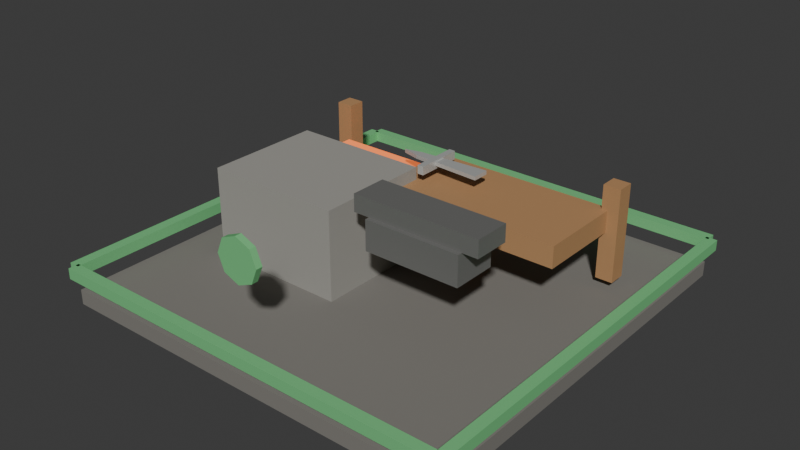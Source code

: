# Source: t3_weapon_smith.blend  (saved by Blender 5.1.30; exported with 4.5.12 LTS)
import bpy
from mathutils import Matrix  # noqa: F401  (used for matrix-valued properties, if any)

bpy.ops.wm.read_factory_settings(use_empty=True)
scene = bpy.context.scene
scene.name = 'Scene'

# ---- materials (node trees are filled in below, after node groups)
mat_darkstone = bpy.data.materials.new('DarkStone')
mat_darkstone.diffuse_color = (0.21, 0.2, 0.18, 1.0)
mat_stone = bpy.data.materials.new('Stone')
mat_stone.diffuse_color = (0.34, 0.33, 0.3, 1.0)
mat_hotforgeglow = bpy.data.materials.new('HotForgeGlow')
mat_hotforgeglow.diffuse_color = (0.95, 0.28, 0.08, 1.0)
mat_darkmetal = bpy.data.materials.new('DarkMetal')
mat_darkmetal.diffuse_color = (0.24, 0.24, 0.23, 1.0)
mat_wood = bpy.data.materials.new('Wood')
mat_wood.diffuse_color = (0.46, 0.25, 0.11, 1.0)
mat_metal = bpy.data.materials.new('Metal')
mat_metal.diffuse_color = (0.6, 0.61, 0.59, 1.0)
mat_t3tieraccent = bpy.data.materials.new('T3TierAccent')
mat_t3tieraccent.diffuse_color = (0.2, 0.62, 0.25, 1.0)

# ---- material node trees
mat_darkstone.use_nodes = True; mat_darkstone.node_tree.nodes.clear()
_N = mat_darkstone.node_tree.nodes; _L = mat_darkstone.node_tree.links
n0 = _N.new('ShaderNodeBsdfPrincipled'); n0.name = 'Principled BSDF'; n0.location = (-200, 100)
n0.inputs[0].default_value = (0.21, 0.2, 0.18, 1.0)
n0.inputs[2].default_value = 0.9
n1 = _N.new('ShaderNodeOutputMaterial'); n1.name = 'Material Output'; n1.location = (200, 100)
_L.new(n0.outputs[0], n1.inputs[0])
n1.is_active_output = True
mat_stone.use_nodes = True; mat_stone.node_tree.nodes.clear()
_N = mat_stone.node_tree.nodes; _L = mat_stone.node_tree.links
n0 = _N.new('ShaderNodeBsdfPrincipled'); n0.name = 'Principled BSDF'; n0.location = (-200, 100)
n0.inputs[0].default_value = (0.34, 0.33, 0.3, 1.0)
n0.inputs[2].default_value = 0.82
n1 = _N.new('ShaderNodeOutputMaterial'); n1.name = 'Material Output'; n1.location = (200, 100)
_L.new(n0.outputs[0], n1.inputs[0])
n1.is_active_output = True
mat_hotforgeglow.use_nodes = True; mat_hotforgeglow.node_tree.nodes.clear()
_N = mat_hotforgeglow.node_tree.nodes; _L = mat_hotforgeglow.node_tree.links
n0 = _N.new('ShaderNodeBsdfPrincipled'); n0.name = 'Principled BSDF'; n0.location = (-200, 100)
n0.inputs[0].default_value = (0.95, 0.28, 0.08, 1.0)
n0.inputs[2].default_value = 0.35
n0.inputs[27].default_value = (0.95, 0.18, 0.04, 1.0)
n0.inputs[28].default_value = 0.75
n1 = _N.new('ShaderNodeOutputMaterial'); n1.name = 'Material Output'; n1.location = (200, 100)
_L.new(n0.outputs[0], n1.inputs[0])
n1.is_active_output = True
mat_darkmetal.use_nodes = True; mat_darkmetal.node_tree.nodes.clear()
_N = mat_darkmetal.node_tree.nodes; _L = mat_darkmetal.node_tree.links
n0 = _N.new('ShaderNodeBsdfPrincipled'); n0.name = 'Principled BSDF'; n0.location = (-200, 100)
n0.inputs[0].default_value = (0.24, 0.24, 0.23, 1.0)
n0.inputs[1].default_value = 0.4
n0.inputs[2].default_value = 0.34
n1 = _N.new('ShaderNodeOutputMaterial'); n1.name = 'Material Output'; n1.location = (200, 100)
_L.new(n0.outputs[0], n1.inputs[0])
n1.is_active_output = True
mat_wood.use_nodes = True; mat_wood.node_tree.nodes.clear()
_N = mat_wood.node_tree.nodes; _L = mat_wood.node_tree.links
n0 = _N.new('ShaderNodeBsdfPrincipled'); n0.name = 'Principled BSDF'; n0.location = (-200, 100)
n0.inputs[0].default_value = (0.46, 0.25, 0.11, 1.0)
n0.inputs[2].default_value = 0.75
n1 = _N.new('ShaderNodeOutputMaterial'); n1.name = 'Material Output'; n1.location = (200, 100)
_L.new(n0.outputs[0], n1.inputs[0])
n1.is_active_output = True
mat_metal.use_nodes = True; mat_metal.node_tree.nodes.clear()
_N = mat_metal.node_tree.nodes; _L = mat_metal.node_tree.links
n0 = _N.new('ShaderNodeBsdfPrincipled'); n0.name = 'Principled BSDF'; n0.location = (-200, 100)
n0.inputs[0].default_value = (0.6, 0.61, 0.59, 1.0)
n0.inputs[1].default_value = 0.35
n0.inputs[2].default_value = 0.32
n1 = _N.new('ShaderNodeOutputMaterial'); n1.name = 'Material Output'; n1.location = (200, 100)
_L.new(n0.outputs[0], n1.inputs[0])
n1.is_active_output = True
mat_t3tieraccent.use_nodes = True; mat_t3tieraccent.node_tree.nodes.clear()
_N = mat_t3tieraccent.node_tree.nodes; _L = mat_t3tieraccent.node_tree.links
n0 = _N.new('ShaderNodeBsdfPrincipled'); n0.name = 'Principled BSDF'; n0.location = (-200, 100)
n0.inputs[0].default_value = (0.2, 0.62, 0.25, 1.0)
n0.inputs[1].default_value = 0.1
n0.inputs[2].default_value = 0.52
n1 = _N.new('ShaderNodeOutputMaterial'); n1.name = 'Material Output'; n1.location = (200, 100)
_L.new(n0.outputs[0], n1.inputs[0])
n1.is_active_output = True

# ---- world
world_world = bpy.data.worlds.new('World'); scene.world = world_world
world_world.use_nodes = True; world_world.node_tree.nodes.clear()
_N = world_world.node_tree.nodes; _L = world_world.node_tree.links
n0 = _N.new('ShaderNodeOutputWorld'); n0.name = 'World Output'; n0.location = (200, 100)
n1 = _N.new('ShaderNodeBackground'); n1.name = 'Background'; n1.location = (-200, 100)
n1.inputs[0].default_value = (0.05088, 0.05088, 0.05088, 1.0)
_L.new(n1.outputs[0], n0.inputs[0])
n0.is_active_output = True
world_world.color = (0.05088, 0.05088, 0.05088)
world_world.sun_shadow_jitter_overblur = 0.0

# ---- meshes
me_footprintbase_mesh = bpy.data.meshes.new('FootprintBase_Mesh')
me_footprintbase_mesh.from_pydata([(-1.9, -1.9, -0.07), (-1.9, -1.9, 0.07), (-1.9, 1.9, -0.07), (-1.9, 1.9, 0.07), (1.9, -1.9, -0.07), (1.9, -1.9, 0.07), (1.9, 1.9, -0.07), (1.9, 1.9, 0.07)], [], [(0, 1, 3, 2), (2, 3, 7, 6), (6, 7, 5, 4), (4, 5, 1, 0), (2, 6, 4, 0), (7, 3, 1, 5)])
_uv = me_footprintbase_mesh.uv_layers.new(name='UVMap')
_uv.uv.foreach_set('vector', [0.375, 0.0, 0.625, 0.0, 0.625, 0.25, 0.375, 0.25, 0.375, 0.25, 0.625, 0.25, 0.625, 0.5, 0.375, 0.5, 0.375, 0.5, 0.625, 0.5, 0.625, 0.75, 0.375, 0.75, 0.375, 0.75, 0.625, 0.75, 0.625, 1.0, 0.375, 1.0, 0.125, 0.5, 0.375, 0.5, 0.375, 0.75, 0.125, 0.75, 0.625, 0.5, 0.875, 0.5, 0.875, 0.75, 0.625, 0.75])
me_footprintbase_mesh.materials.append(mat_darkstone)
me_footprintbase_mesh.update()
me_forgebody_mesh = bpy.data.meshes.new('ForgeBody_Mesh')
me_forgebody_mesh.from_pydata([(-0.65, -0.55, -0.425), (-0.65, -0.55, 0.425), (-0.65, 0.55, -0.425), (-0.65, 0.55, 0.425), (0.65, -0.55, -0.425), (0.65, -0.55, 0.425), (0.65, 0.55, -0.425), (0.65, 0.55, 0.425)], [], [(0, 1, 3, 2), (2, 3, 7, 6), (6, 7, 5, 4), (4, 5, 1, 0), (2, 6, 4, 0), (7, 3, 1, 5)])
_uv = me_forgebody_mesh.uv_layers.new(name='UVMap')
_uv.uv.foreach_set('vector', [0.375, 0.0, 0.625, 0.0, 0.625, 0.25, 0.375, 0.25, 0.375, 0.25, 0.625, 0.25, 0.625, 0.5, 0.375, 0.5, 0.375, 0.5, 0.625, 0.5, 0.625, 0.75, 0.375, 0.75, 0.375, 0.75, 0.625, 0.75, 0.625, 1.0, 0.375, 1.0, 0.125, 0.5, 0.375, 0.5, 0.375, 0.75, 0.125, 0.75, 0.625, 0.5, 0.875, 0.5, 0.875, 0.75, 0.625, 0.75])
me_forgebody_mesh.materials.append(mat_stone)
me_forgebody_mesh.update()
me_forgeglow_mesh = bpy.data.meshes.new('ForgeGlow_Mesh')
me_forgeglow_mesh.from_pydata([(-0.475, -0.35, -0.09), (-0.475, -0.35, 0.09), (-0.475, 0.35, -0.09), (-0.475, 0.35, 0.09), (0.475, -0.35, -0.09), (0.475, -0.35, 0.09), (0.475, 0.35, -0.09), (0.475, 0.35, 0.09)], [], [(0, 1, 3, 2), (2, 3, 7, 6), (6, 7, 5, 4), (4, 5, 1, 0), (2, 6, 4, 0), (7, 3, 1, 5)])
_uv = me_forgeglow_mesh.uv_layers.new(name='UVMap')
_uv.uv.foreach_set('vector', [0.375, 0.0, 0.625, 0.0, 0.625, 0.25, 0.375, 0.25, 0.375, 0.25, 0.625, 0.25, 0.625, 0.5, 0.375, 0.5, 0.375, 0.5, 0.625, 0.5, 0.625, 0.75, 0.375, 0.75, 0.375, 0.75, 0.625, 0.75, 0.625, 1.0, 0.375, 1.0, 0.125, 0.5, 0.375, 0.5, 0.375, 0.75, 0.125, 0.75, 0.625, 0.5, 0.875, 0.5, 0.875, 0.75, 0.625, 0.75])
me_forgeglow_mesh.materials.append(mat_hotforgeglow)
me_forgeglow_mesh.update()
me_anvilbody_mesh = bpy.data.meshes.new('AnvilBody_Mesh')
me_anvilbody_mesh.from_pydata([(-0.45, -0.21, -0.14), (-0.45, -0.21, 0.14), (-0.45, 0.21, -0.14), (-0.45, 0.21, 0.14), (0.45, -0.21, -0.14), (0.45, -0.21, 0.14), (0.45, 0.21, -0.14), (0.45, 0.21, 0.14)], [], [(0, 1, 3, 2), (2, 3, 7, 6), (6, 7, 5, 4), (4, 5, 1, 0), (2, 6, 4, 0), (7, 3, 1, 5)])
_uv = me_anvilbody_mesh.uv_layers.new(name='UVMap')
_uv.uv.foreach_set('vector', [0.375, 0.0, 0.625, 0.0, 0.625, 0.25, 0.375, 0.25, 0.375, 0.25, 0.625, 0.25, 0.625, 0.5, 0.375, 0.5, 0.375, 0.5, 0.625, 0.5, 0.625, 0.75, 0.375, 0.75, 0.375, 0.75, 0.625, 0.75, 0.625, 1.0, 0.375, 1.0, 0.125, 0.5, 0.375, 0.5, 0.375, 0.75, 0.125, 0.75, 0.625, 0.5, 0.875, 0.5, 0.875, 0.75, 0.625, 0.75])
me_anvilbody_mesh.materials.append(mat_darkmetal)
me_anvilbody_mesh.update()
me_anviltop_mesh = bpy.data.meshes.new('AnvilTop_Mesh')
me_anviltop_mesh.from_pydata([(-0.6, -0.17, -0.08), (-0.6, -0.17, 0.08), (-0.6, 0.17, -0.08), (-0.6, 0.17, 0.08), (0.6, -0.17, -0.08), (0.6, -0.17, 0.08), (0.6, 0.17, -0.08), (0.6, 0.17, 0.08)], [], [(0, 1, 3, 2), (2, 3, 7, 6), (6, 7, 5, 4), (4, 5, 1, 0), (2, 6, 4, 0), (7, 3, 1, 5)])
_uv = me_anviltop_mesh.uv_layers.new(name='UVMap')
_uv.uv.foreach_set('vector', [0.375, 0.0, 0.625, 0.0, 0.625, 0.25, 0.375, 0.25, 0.375, 0.25, 0.625, 0.25, 0.625, 0.5, 0.375, 0.5, 0.375, 0.5, 0.625, 0.5, 0.625, 0.75, 0.375, 0.75, 0.375, 0.75, 0.625, 0.75, 0.625, 1.0, 0.375, 1.0, 0.125, 0.5, 0.375, 0.5, 0.375, 0.75, 0.125, 0.75, 0.625, 0.5, 0.875, 0.5, 0.875, 0.75, 0.625, 0.75])
me_anviltop_mesh.materials.append(mat_darkmetal)
me_anviltop_mesh.update()
me_worktable_mesh = bpy.data.meshes.new('WorkTable_Mesh')
me_worktable_mesh.from_pydata([(-0.875, -0.425, -0.1), (-0.875, -0.425, 0.1), (-0.875, 0.425, -0.1), (-0.875, 0.425, 0.1), (0.875, -0.425, -0.1), (0.875, -0.425, 0.1), (0.875, 0.425, -0.1), (0.875, 0.425, 0.1)], [], [(0, 1, 3, 2), (2, 3, 7, 6), (6, 7, 5, 4), (4, 5, 1, 0), (2, 6, 4, 0), (7, 3, 1, 5)])
_uv = me_worktable_mesh.uv_layers.new(name='UVMap')
_uv.uv.foreach_set('vector', [0.375, 0.0, 0.625, 0.0, 0.625, 0.25, 0.375, 0.25, 0.375, 0.25, 0.625, 0.25, 0.625, 0.5, 0.375, 0.5, 0.375, 0.5, 0.625, 0.5, 0.625, 0.75, 0.375, 0.75, 0.375, 0.75, 0.625, 0.75, 0.625, 1.0, 0.375, 1.0, 0.125, 0.5, 0.375, 0.5, 0.375, 0.75, 0.125, 0.75, 0.625, 0.5, 0.875, 0.5, 0.875, 0.75, 0.625, 0.75])
me_worktable_mesh.materials.append(mat_wood)
me_worktable_mesh.update()
me_rackpostl_mesh = bpy.data.meshes.new('RackPostL_Mesh')
me_rackpostl_mesh.from_pydata([(-0.08, -0.08, -0.43), (-0.08, -0.08, 0.43), (-0.08, 0.08, -0.43), (-0.08, 0.08, 0.43), (0.08, -0.08, -0.43), (0.08, -0.08, 0.43), (0.08, 0.08, -0.43), (0.08, 0.08, 0.43)], [], [(0, 1, 3, 2), (2, 3, 7, 6), (6, 7, 5, 4), (4, 5, 1, 0), (2, 6, 4, 0), (7, 3, 1, 5)])
_uv = me_rackpostl_mesh.uv_layers.new(name='UVMap')
_uv.uv.foreach_set('vector', [0.375, 0.0, 0.625, 0.0, 0.625, 0.25, 0.375, 0.25, 0.375, 0.25, 0.625, 0.25, 0.625, 0.5, 0.375, 0.5, 0.375, 0.5, 0.625, 0.5, 0.625, 0.75, 0.375, 0.75, 0.375, 0.75, 0.625, 0.75, 0.625, 1.0, 0.375, 1.0, 0.125, 0.5, 0.375, 0.5, 0.375, 0.75, 0.125, 0.75, 0.625, 0.5, 0.875, 0.5, 0.875, 0.75, 0.625, 0.75])
me_rackpostl_mesh.materials.append(mat_wood)
me_rackpostl_mesh.update()
me_rackpostr_mesh = bpy.data.meshes.new('RackPostR_Mesh')
me_rackpostr_mesh.from_pydata([(-0.08, -0.08, -0.43), (-0.08, -0.08, 0.43), (-0.08, 0.08, -0.43), (-0.08, 0.08, 0.43), (0.08, -0.08, -0.43), (0.08, -0.08, 0.43), (0.08, 0.08, -0.43), (0.08, 0.08, 0.43)], [], [(0, 1, 3, 2), (2, 3, 7, 6), (6, 7, 5, 4), (4, 5, 1, 0), (2, 6, 4, 0), (7, 3, 1, 5)])
_uv = me_rackpostr_mesh.uv_layers.new(name='UVMap')
_uv.uv.foreach_set('vector', [0.375, 0.0, 0.625, 0.0, 0.625, 0.25, 0.375, 0.25, 0.375, 0.25, 0.625, 0.25, 0.625, 0.5, 0.375, 0.5, 0.375, 0.5, 0.625, 0.5, 0.625, 0.75, 0.375, 0.75, 0.375, 0.75, 0.625, 0.75, 0.625, 1.0, 0.375, 1.0, 0.125, 0.5, 0.375, 0.5, 0.375, 0.75, 0.125, 0.75, 0.625, 0.5, 0.875, 0.5, 0.875, 0.75, 0.625, 0.75])
me_rackpostr_mesh.materials.append(mat_wood)
me_rackpostr_mesh.update()
me_swordblankblade_mesh = bpy.data.meshes.new('SwordBlankBlade_Mesh')
me_swordblankblade_mesh.from_pydata([(-0.08, 0.0, 0.9925), (-0.04, 0.66, 0.9925), (0.0, 0.82, 0.9925), (0.04, 0.66, 0.9925), (0.08, 0.0, 0.9925), (-0.08, 0.0, 1.028), (-0.04, 0.66, 1.028), (0.0, 0.82, 1.028), (0.04, 0.66, 1.028), (0.08, 0.0, 1.028)], [], [(4, 3, 2, 1, 0), (5, 6, 7, 8, 9), (0, 1, 6, 5), (1, 2, 7, 6), (2, 3, 8, 7), (3, 4, 9, 8), (4, 0, 5, 9)])
me_swordblankblade_mesh.materials.append(mat_metal)
me_swordblankblade_mesh.update()
me_swordblankguard_mesh = bpy.data.meshes.new('SwordBlankGuard_Mesh')
me_swordblankguard_mesh.from_pydata([(-0.22, -0.03, -0.04), (-0.22, -0.03, 0.04), (-0.22, 0.03, -0.04), (-0.22, 0.03, 0.04), (0.22, -0.03, -0.04), (0.22, -0.03, 0.04), (0.22, 0.03, -0.04), (0.22, 0.03, 0.04)], [], [(0, 1, 3, 2), (2, 3, 7, 6), (6, 7, 5, 4), (4, 5, 1, 0), (2, 6, 4, 0), (7, 3, 1, 5)])
_uv = me_swordblankguard_mesh.uv_layers.new(name='UVMap')
_uv.uv.foreach_set('vector', [0.375, 0.0, 0.625, 0.0, 0.625, 0.25, 0.375, 0.25, 0.375, 0.25, 0.625, 0.25, 0.625, 0.5, 0.375, 0.5, 0.375, 0.5, 0.625, 0.5, 0.625, 0.75, 0.375, 0.75, 0.375, 0.75, 0.625, 0.75, 0.625, 1.0, 0.375, 1.0, 0.125, 0.5, 0.375, 0.5, 0.375, 0.75, 0.125, 0.75, 0.625, 0.5, 0.875, 0.5, 0.875, 0.75, 0.625, 0.75])
me_swordblankguard_mesh.materials.append(mat_metal)
me_swordblankguard_mesh.update()
me_tierfronttrim_mesh = bpy.data.meshes.new('TierFrontTrim_Mesh')
me_tierfronttrim_mesh.from_pydata([(-1.91, -0.05, -0.05), (-1.91, -0.05, 0.05), (-1.91, 0.05, -0.05), (-1.91, 0.05, 0.05), (1.91, -0.05, -0.05), (1.91, -0.05, 0.05), (1.91, 0.05, -0.05), (1.91, 0.05, 0.05)], [], [(0, 1, 3, 2), (2, 3, 7, 6), (6, 7, 5, 4), (4, 5, 1, 0), (2, 6, 4, 0), (7, 3, 1, 5)])
_uv = me_tierfronttrim_mesh.uv_layers.new(name='UVMap')
_uv.uv.foreach_set('vector', [0.375, 0.0, 0.625, 0.0, 0.625, 0.25, 0.375, 0.25, 0.375, 0.25, 0.625, 0.25, 0.625, 0.5, 0.375, 0.5, 0.375, 0.5, 0.625, 0.5, 0.625, 0.75, 0.375, 0.75, 0.375, 0.75, 0.625, 0.75, 0.625, 1.0, 0.375, 1.0, 0.125, 0.5, 0.375, 0.5, 0.375, 0.75, 0.125, 0.75, 0.625, 0.5, 0.875, 0.5, 0.875, 0.75, 0.625, 0.75])
me_tierfronttrim_mesh.materials.append(mat_t3tieraccent)
me_tierfronttrim_mesh.update()
me_tierbacktrim_mesh = bpy.data.meshes.new('TierBackTrim_Mesh')
me_tierbacktrim_mesh.from_pydata([(-1.91, -0.05, -0.05), (-1.91, -0.05, 0.05), (-1.91, 0.05, -0.05), (-1.91, 0.05, 0.05), (1.91, -0.05, -0.05), (1.91, -0.05, 0.05), (1.91, 0.05, -0.05), (1.91, 0.05, 0.05)], [], [(0, 1, 3, 2), (2, 3, 7, 6), (6, 7, 5, 4), (4, 5, 1, 0), (2, 6, 4, 0), (7, 3, 1, 5)])
_uv = me_tierbacktrim_mesh.uv_layers.new(name='UVMap')
_uv.uv.foreach_set('vector', [0.375, 0.0, 0.625, 0.0, 0.625, 0.25, 0.375, 0.25, 0.375, 0.25, 0.625, 0.25, 0.625, 0.5, 0.375, 0.5, 0.375, 0.5, 0.625, 0.5, 0.625, 0.75, 0.375, 0.75, 0.375, 0.75, 0.625, 0.75, 0.625, 1.0, 0.375, 1.0, 0.125, 0.5, 0.375, 0.5, 0.375, 0.75, 0.125, 0.75, 0.625, 0.5, 0.875, 0.5, 0.875, 0.75, 0.625, 0.75])
me_tierbacktrim_mesh.materials.append(mat_t3tieraccent)
me_tierbacktrim_mesh.update()
me_tierlefttrim_mesh = bpy.data.meshes.new('TierLeftTrim_Mesh')
me_tierlefttrim_mesh.from_pydata([(-0.05, -1.91, -0.05), (-0.05, -1.91, 0.05), (-0.05, 1.91, -0.05), (-0.05, 1.91, 0.05), (0.05, -1.91, -0.05), (0.05, -1.91, 0.05), (0.05, 1.91, -0.05), (0.05, 1.91, 0.05)], [], [(0, 1, 3, 2), (2, 3, 7, 6), (6, 7, 5, 4), (4, 5, 1, 0), (2, 6, 4, 0), (7, 3, 1, 5)])
_uv = me_tierlefttrim_mesh.uv_layers.new(name='UVMap')
_uv.uv.foreach_set('vector', [0.375, 0.0, 0.625, 0.0, 0.625, 0.25, 0.375, 0.25, 0.375, 0.25, 0.625, 0.25, 0.625, 0.5, 0.375, 0.5, 0.375, 0.5, 0.625, 0.5, 0.625, 0.75, 0.375, 0.75, 0.375, 0.75, 0.625, 0.75, 0.625, 1.0, 0.375, 1.0, 0.125, 0.5, 0.375, 0.5, 0.375, 0.75, 0.125, 0.75, 0.625, 0.5, 0.875, 0.5, 0.875, 0.75, 0.625, 0.75])
me_tierlefttrim_mesh.materials.append(mat_t3tieraccent)
me_tierlefttrim_mesh.update()
me_tierrighttrim_mesh = bpy.data.meshes.new('TierRightTrim_Mesh')
me_tierrighttrim_mesh.from_pydata([(-0.05, -1.91, -0.05), (-0.05, -1.91, 0.05), (-0.05, 1.91, -0.05), (-0.05, 1.91, 0.05), (0.05, -1.91, -0.05), (0.05, -1.91, 0.05), (0.05, 1.91, -0.05), (0.05, 1.91, 0.05)], [], [(0, 1, 3, 2), (2, 3, 7, 6), (6, 7, 5, 4), (4, 5, 1, 0), (2, 6, 4, 0), (7, 3, 1, 5)])
_uv = me_tierrighttrim_mesh.uv_layers.new(name='UVMap')
_uv.uv.foreach_set('vector', [0.375, 0.0, 0.625, 0.0, 0.625, 0.25, 0.375, 0.25, 0.375, 0.25, 0.625, 0.25, 0.625, 0.5, 0.375, 0.5, 0.375, 0.5, 0.625, 0.5, 0.625, 0.75, 0.375, 0.75, 0.375, 0.75, 0.625, 0.75, 0.625, 1.0, 0.375, 1.0, 0.125, 0.5, 0.375, 0.5, 0.375, 0.75, 0.125, 0.75, 0.625, 0.5, 0.875, 0.5, 0.875, 0.75, 0.625, 0.75])
me_tierrighttrim_mesh.materials.append(mat_t3tieraccent)
me_tierrighttrim_mesh.update()
me_tieremblem_mesh = bpy.data.meshes.new('TierEmblem_Mesh')
me_tieremblem_mesh.from_pydata([(0.0, 0.2, -0.03), (0.0, 0.2, 0.03), (0.1414, 0.1414, -0.03), (0.1414, 0.1414, 0.03), (0.2, 0.0, -0.03), (0.2, 0.0, 0.03), (0.1414, -0.1414, -0.03), (0.1414, -0.1414, 0.03), (0.0, -0.2, -0.03), (0.0, -0.2, 0.03), (-0.1414, -0.1414, -0.03), (-0.1414, -0.1414, 0.03), (-0.2, 0.0, -0.03), (-0.2, 0.0, 0.03), (-0.1414, 0.1414, -0.03), (-0.1414, 0.1414, 0.03)], [], [(0, 1, 3, 2), (2, 3, 5, 4), (4, 5, 7, 6), (6, 7, 9, 8), (8, 9, 11, 10), (10, 11, 13, 12), (3, 1, 15, 13, 11, 9, 7, 5), (12, 13, 15, 14), (14, 15, 1, 0), (0, 2, 4, 6, 8, 10, 12, 14)])
_uv = me_tieremblem_mesh.uv_layers.new(name='UVMap')
_uv.uv.foreach_set('vector', [1.0, 0.5, 1.0, 1.0, 0.875, 1.0, 0.875, 0.5, 0.875, 0.5, 0.875, 1.0, 0.75, 1.0, 0.75, 0.5, 0.75, 0.5, 0.75, 1.0, 0.625, 1.0, 0.625, 0.5, 0.625, 0.5, 0.625, 1.0, 0.5, 1.0, 0.5, 0.5, 0.5, 0.5, 0.5, 1.0, 0.375, 1.0, 0.375, 0.5, 0.375, 0.5, 0.375, 1.0, 0.25, 1.0, 0.25, 0.5, 0.4197, 0.4197, 0.25, 0.49, 0.08029, 0.4197, 0.01, 0.25, 0.08029, 0.08029, 0.25, 0.01, 0.4197, 0.08029, 0.49, 0.25, 0.25, 0.5, 0.25, 1.0, 0.125, 1.0, 0.125, 0.5, 0.125, 0.5, 0.125, 1.0, 0.0, 1.0, 0.0, 0.5, 0.75, 0.49, 0.9197, 0.4197, 0.99, 0.25, 0.9197, 0.08029, 0.75, 0.01, 0.5803, 0.08029, 0.51, 0.25, 0.5803, 0.4197])
me_tieremblem_mesh.materials.append(mat_t3tieraccent)
me_tieremblem_mesh.update()

# ---- objects
ob_t3weaponsmith = bpy.data.objects.new('T3WeaponSmith', None)
ob_footprintbase = bpy.data.objects.new('FootprintBase', me_footprintbase_mesh)
ob_forgebody = bpy.data.objects.new('ForgeBody', me_forgebody_mesh)
ob_forgeglow = bpy.data.objects.new('ForgeGlow', me_forgeglow_mesh)
ob_anvilbody = bpy.data.objects.new('AnvilBody', me_anvilbody_mesh)
ob_anviltop = bpy.data.objects.new('AnvilTop', me_anviltop_mesh)
ob_worktable = bpy.data.objects.new('WorkTable', me_worktable_mesh)
ob_rackpostl = bpy.data.objects.new('RackPostL', me_rackpostl_mesh)
ob_rackpostr = bpy.data.objects.new('RackPostR', me_rackpostr_mesh)
ob_swordblankblade = bpy.data.objects.new('SwordBlankBlade', me_swordblankblade_mesh)
ob_swordblankguard = bpy.data.objects.new('SwordBlankGuard', me_swordblankguard_mesh)
ob_tierfronttrim = bpy.data.objects.new('TierFrontTrim', me_tierfronttrim_mesh)
ob_tierbacktrim = bpy.data.objects.new('TierBackTrim', me_tierbacktrim_mesh)
ob_tierlefttrim = bpy.data.objects.new('TierLeftTrim', me_tierlefttrim_mesh)
ob_tierrighttrim = bpy.data.objects.new('TierRightTrim', me_tierrighttrim_mesh)
ob_tieremblem = bpy.data.objects.new('TierEmblem', me_tieremblem_mesh)

# ---- transforms, parenting, visibility, modifiers, constraints
ob_t3weaponsmith.location = (0.0, 0.0, 0.0)
ob_footprintbase.parent = ob_t3weaponsmith
ob_footprintbase.location = (0.0, 0.0, 0.07)
ob_forgebody.parent = ob_t3weaponsmith
ob_forgebody.location = (-0.8, -0.15, 0.55)
ob_forgeglow.parent = ob_t3weaponsmith
ob_forgeglow.location = (-0.8, 0.43, 0.72)
ob_anvilbody.parent = ob_t3weaponsmith
ob_anvilbody.location = (0.65, -0.45, 0.86)
ob_anviltop.parent = ob_t3weaponsmith
ob_anviltop.location = (0.65, -0.45, 1.08)
ob_worktable.parent = ob_t3weaponsmith
ob_worktable.location = (0.55, 0.55, 0.76)
ob_rackpostl.parent = ob_t3weaponsmith
ob_rackpostl.location = (-1.45, 1.0, 0.65)
ob_rackpostr.parent = ob_t3weaponsmith
ob_rackpostr.location = (1.45, 1.0, 0.65)
ob_swordblankblade.parent = ob_t3weaponsmith
ob_swordblankblade.location = (0.42, 0.55, 0.0)
ob_swordblankblade.rotation_euler = (0.0, 0.0, 1.571)
ob_swordblankguard.parent = ob_t3weaponsmith
ob_swordblankguard.location = (-0.05, 0.55, 1.0)
ob_swordblankguard.rotation_euler = (0.0, 0.0, 1.571)
ob_tierfronttrim.parent = ob_t3weaponsmith
ob_tierfronttrim.location = (0.0, -1.93, 0.325)
ob_tierbacktrim.parent = ob_t3weaponsmith
ob_tierbacktrim.location = (0.0, 1.93, 0.325)
ob_tierlefttrim.parent = ob_t3weaponsmith
ob_tierlefttrim.location = (-1.93, 0.0, 0.325)
ob_tierrighttrim.parent = ob_t3weaponsmith
ob_tierrighttrim.location = (1.93, 0.0, 0.325)
ob_tieremblem.parent = ob_t3weaponsmith
ob_tieremblem.location = (0.0, -1.78, 1.05)
ob_tieremblem.rotation_euler = (1.571, 0.0, 0.0)

# ---- collection membership
scene.collection.objects.link(ob_t3weaponsmith)
scene.collection.objects.link(ob_footprintbase)
scene.collection.objects.link(ob_forgebody)
scene.collection.objects.link(ob_forgeglow)
scene.collection.objects.link(ob_anvilbody)
scene.collection.objects.link(ob_anviltop)
scene.collection.objects.link(ob_worktable)
scene.collection.objects.link(ob_rackpostl)
scene.collection.objects.link(ob_rackpostr)
scene.collection.objects.link(ob_swordblankblade)
scene.collection.objects.link(ob_swordblankguard)
scene.collection.objects.link(ob_tierfronttrim)
scene.collection.objects.link(ob_tierbacktrim)
scene.collection.objects.link(ob_tierlefttrim)
scene.collection.objects.link(ob_tierrighttrim)
scene.collection.objects.link(ob_tieremblem)

# ---- scene / render settings (as saved in the file)
scene.frame_start = 1; scene.frame_end = 250; scene.frame_set(1)
scene.render.engine = 'BLENDER_EEVEE_NEXT'
scene.render.bake_bias = 0.0
scene.render.bake_samples = 0
scene.cycles.sampling_pattern = 'TABULATED_SOBOL'
scene.eevee.use_volume_custom_range = False
bpy.context.view_layer.update()

# ---- added for rendering (the .blend has no active camera and no usable light): camera, sun
cam_auto = bpy.data.cameras.new('AutoCamera')
cam_auto.lens = 50.0
cam_auto.sensor_width = 36.0
cam_auto.clip_end = 1000.0
ob_auto_camera = bpy.data.objects.new('AutoCamera', cam_auto)
scene.collection.objects.link(ob_auto_camera)
ob_auto_camera.location = (5.30902, -6.37083, 4.87222)
ob_auto_camera.rotation_euler = (1.09748, -7.21219e-08, 0.694738)
scene.camera = ob_auto_camera
light_auto_sun = bpy.data.lights.new('AutoSun', 'SUN')
light_auto_sun.energy = 3.0
light_auto_sun.angle = 0.0523599
ob_auto_sun = bpy.data.objects.new('AutoSun', light_auto_sun)
scene.collection.objects.link(ob_auto_sun)
ob_auto_sun.rotation_euler = (0.872665, 0.174533, 0.523599)
bpy.context.view_layer.update()
